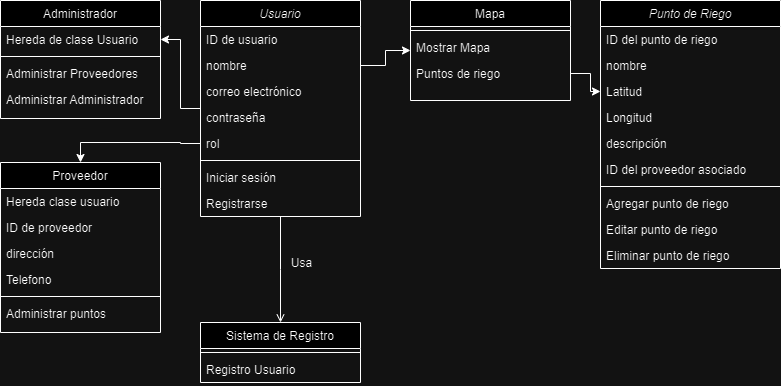

The diagram above was exported from draw.io. Its source (the exported page's mxGraphModel, read from the mxfile embedded in the PNG):
<mxGraphModel dx="1674" dy="772" grid="1" gridSize="10" guides="1" tooltips="1" connect="1" arrows="1" fold="1" page="1" pageScale="1" pageWidth="827" pageHeight="1169" math="0" shadow="0">
  <root>
    <mxCell id="WIyWlLk6GJQsqaUBKTNV-0" />
    <mxCell id="WIyWlLk6GJQsqaUBKTNV-1" parent="WIyWlLk6GJQsqaUBKTNV-0" />
    <mxCell id="aZ_lYEevwszBY3AranUO-17" style="edgeStyle=orthogonalEdgeStyle;rounded=0;orthogonalLoop=1;jettySize=auto;html=1;entryX=1;entryY=0.5;entryDx=0;entryDy=0;" parent="WIyWlLk6GJQsqaUBKTNV-1" source="zkfFHV4jXpPFQw0GAbJ--0" target="zkfFHV4jXpPFQw0GAbJ--14" edge="1">
      <mxGeometry relative="1" as="geometry" />
    </mxCell>
    <mxCell id="zkfFHV4jXpPFQw0GAbJ--0" value="Usuario" style="swimlane;fontStyle=2;align=center;verticalAlign=top;childLayout=stackLayout;horizontal=1;startSize=26;horizontalStack=0;resizeParent=1;resizeLast=0;collapsible=1;marginBottom=0;rounded=0;shadow=0;strokeWidth=1;" parent="WIyWlLk6GJQsqaUBKTNV-1" vertex="1">
      <mxGeometry x="230" y="278" width="160" height="216" as="geometry">
        <mxRectangle x="220" y="120" width="160" height="26" as="alternateBounds" />
      </mxGeometry>
    </mxCell>
    <mxCell id="zkfFHV4jXpPFQw0GAbJ--1" value="ID de usuario" style="text;align=left;verticalAlign=top;spacingLeft=4;spacingRight=4;overflow=hidden;rotatable=0;points=[[0,0.5],[1,0.5]];portConstraint=eastwest;" parent="zkfFHV4jXpPFQw0GAbJ--0" vertex="1">
      <mxGeometry y="26" width="160" height="26" as="geometry" />
    </mxCell>
    <mxCell id="zkfFHV4jXpPFQw0GAbJ--2" value="nombre" style="text;align=left;verticalAlign=top;spacingLeft=4;spacingRight=4;overflow=hidden;rotatable=0;points=[[0,0.5],[1,0.5]];portConstraint=eastwest;rounded=0;shadow=0;html=0;" parent="zkfFHV4jXpPFQw0GAbJ--0" vertex="1">
      <mxGeometry y="52" width="160" height="26" as="geometry" />
    </mxCell>
    <mxCell id="zkfFHV4jXpPFQw0GAbJ--3" value="correo electrónico" style="text;align=left;verticalAlign=top;spacingLeft=4;spacingRight=4;overflow=hidden;rotatable=0;points=[[0,0.5],[1,0.5]];portConstraint=eastwest;rounded=0;shadow=0;html=0;" parent="zkfFHV4jXpPFQw0GAbJ--0" vertex="1">
      <mxGeometry y="78" width="160" height="26" as="geometry" />
    </mxCell>
    <mxCell id="aZ_lYEevwszBY3AranUO-0" value="contraseña" style="text;align=left;verticalAlign=top;spacingLeft=4;spacingRight=4;overflow=hidden;rotatable=0;points=[[0,0.5],[1,0.5]];portConstraint=eastwest;rounded=0;shadow=0;html=0;" parent="zkfFHV4jXpPFQw0GAbJ--0" vertex="1">
      <mxGeometry y="104" width="160" height="26" as="geometry" />
    </mxCell>
    <mxCell id="aZ_lYEevwszBY3AranUO-1" value="rol " style="text;align=left;verticalAlign=top;spacingLeft=4;spacingRight=4;overflow=hidden;rotatable=0;points=[[0,0.5],[1,0.5]];portConstraint=eastwest;rounded=0;shadow=0;html=0;" parent="zkfFHV4jXpPFQw0GAbJ--0" vertex="1">
      <mxGeometry y="130" width="160" height="26" as="geometry" />
    </mxCell>
    <mxCell id="zkfFHV4jXpPFQw0GAbJ--4" value="" style="line;html=1;strokeWidth=1;align=left;verticalAlign=middle;spacingTop=-1;spacingLeft=3;spacingRight=3;rotatable=0;labelPosition=right;points=[];portConstraint=eastwest;" parent="zkfFHV4jXpPFQw0GAbJ--0" vertex="1">
      <mxGeometry y="156" width="160" height="8" as="geometry" />
    </mxCell>
    <mxCell id="zkfFHV4jXpPFQw0GAbJ--5" value="Iniciar sesión" style="text;align=left;verticalAlign=top;spacingLeft=4;spacingRight=4;overflow=hidden;rotatable=0;points=[[0,0.5],[1,0.5]];portConstraint=eastwest;" parent="zkfFHV4jXpPFQw0GAbJ--0" vertex="1">
      <mxGeometry y="164" width="160" height="26" as="geometry" />
    </mxCell>
    <mxCell id="aZ_lYEevwszBY3AranUO-2" value="Registrarse" style="text;align=left;verticalAlign=top;spacingLeft=4;spacingRight=4;overflow=hidden;rotatable=0;points=[[0,0.5],[1,0.5]];portConstraint=eastwest;rounded=0;shadow=0;html=0;" parent="zkfFHV4jXpPFQw0GAbJ--0" vertex="1">
      <mxGeometry y="190" width="160" height="26" as="geometry" />
    </mxCell>
    <mxCell id="zkfFHV4jXpPFQw0GAbJ--6" value="Proveedor" style="swimlane;fontStyle=0;align=center;verticalAlign=top;childLayout=stackLayout;horizontal=1;startSize=26;horizontalStack=0;resizeParent=1;resizeLast=0;collapsible=1;marginBottom=0;rounded=0;shadow=0;strokeWidth=1;" parent="WIyWlLk6GJQsqaUBKTNV-1" vertex="1">
      <mxGeometry x="30" y="440" width="160" height="170" as="geometry">
        <mxRectangle x="130" y="380" width="160" height="26" as="alternateBounds" />
      </mxGeometry>
    </mxCell>
    <mxCell id="zkfFHV4jXpPFQw0GAbJ--7" value="Hereda clase usuario" style="text;align=left;verticalAlign=top;spacingLeft=4;spacingRight=4;overflow=hidden;rotatable=0;points=[[0,0.5],[1,0.5]];portConstraint=eastwest;" parent="zkfFHV4jXpPFQw0GAbJ--6" vertex="1">
      <mxGeometry y="26" width="160" height="26" as="geometry" />
    </mxCell>
    <mxCell id="aZ_lYEevwszBY3AranUO-16" value="ID de proveedor" style="text;align=left;verticalAlign=top;spacingLeft=4;spacingRight=4;overflow=hidden;rotatable=0;points=[[0,0.5],[1,0.5]];portConstraint=eastwest;" parent="zkfFHV4jXpPFQw0GAbJ--6" vertex="1">
      <mxGeometry y="52" width="160" height="26" as="geometry" />
    </mxCell>
    <mxCell id="aZ_lYEevwszBY3AranUO-4" value="dirección" style="text;align=left;verticalAlign=top;spacingLeft=4;spacingRight=4;overflow=hidden;rotatable=0;points=[[0,0.5],[1,0.5]];portConstraint=eastwest;rounded=0;shadow=0;html=0;" parent="zkfFHV4jXpPFQw0GAbJ--6" vertex="1">
      <mxGeometry y="78" width="160" height="26" as="geometry" />
    </mxCell>
    <mxCell id="zkfFHV4jXpPFQw0GAbJ--11" value=" Telefono" style="text;align=left;verticalAlign=top;spacingLeft=4;spacingRight=4;overflow=hidden;rotatable=0;points=[[0,0.5],[1,0.5]];portConstraint=eastwest;" parent="zkfFHV4jXpPFQw0GAbJ--6" vertex="1">
      <mxGeometry y="104" width="160" height="26" as="geometry" />
    </mxCell>
    <mxCell id="zkfFHV4jXpPFQw0GAbJ--9" value="" style="line;html=1;strokeWidth=1;align=left;verticalAlign=middle;spacingTop=-1;spacingLeft=3;spacingRight=3;rotatable=0;labelPosition=right;points=[];portConstraint=eastwest;" parent="zkfFHV4jXpPFQw0GAbJ--6" vertex="1">
      <mxGeometry y="130" width="160" height="8" as="geometry" />
    </mxCell>
    <mxCell id="aZ_lYEevwszBY3AranUO-7" value="Administrar puntos" style="text;align=left;verticalAlign=top;spacingLeft=4;spacingRight=4;overflow=hidden;rotatable=0;points=[[0,0.5],[1,0.5]];portConstraint=eastwest;" parent="zkfFHV4jXpPFQw0GAbJ--6" vertex="1">
      <mxGeometry y="138" width="160" height="26" as="geometry" />
    </mxCell>
    <mxCell id="zkfFHV4jXpPFQw0GAbJ--13" value="Administrador" style="swimlane;fontStyle=0;align=center;verticalAlign=top;childLayout=stackLayout;horizontal=1;startSize=26;horizontalStack=0;resizeParent=1;resizeLast=0;collapsible=1;marginBottom=0;rounded=0;shadow=0;strokeWidth=1;" parent="WIyWlLk6GJQsqaUBKTNV-1" vertex="1">
      <mxGeometry x="30" y="278" width="160" height="118" as="geometry">
        <mxRectangle x="340" y="380" width="170" height="26" as="alternateBounds" />
      </mxGeometry>
    </mxCell>
    <mxCell id="zkfFHV4jXpPFQw0GAbJ--14" value="Hereda de clase Usuario" style="text;align=left;verticalAlign=top;spacingLeft=4;spacingRight=4;overflow=hidden;rotatable=0;points=[[0,0.5],[1,0.5]];portConstraint=eastwest;" parent="zkfFHV4jXpPFQw0GAbJ--13" vertex="1">
      <mxGeometry y="26" width="160" height="26" as="geometry" />
    </mxCell>
    <mxCell id="zkfFHV4jXpPFQw0GAbJ--15" value="" style="line;html=1;strokeWidth=1;align=left;verticalAlign=middle;spacingTop=-1;spacingLeft=3;spacingRight=3;rotatable=0;labelPosition=right;points=[];portConstraint=eastwest;" parent="zkfFHV4jXpPFQw0GAbJ--13" vertex="1">
      <mxGeometry y="52" width="160" height="8" as="geometry" />
    </mxCell>
    <mxCell id="aZ_lYEevwszBY3AranUO-14" value="Administrar Proveedores" style="text;align=left;verticalAlign=top;spacingLeft=4;spacingRight=4;overflow=hidden;rotatable=0;points=[[0,0.5],[1,0.5]];portConstraint=eastwest;" parent="zkfFHV4jXpPFQw0GAbJ--13" vertex="1">
      <mxGeometry y="60" width="160" height="26" as="geometry" />
    </mxCell>
    <mxCell id="GcxGyvaTVu4d5rZ2J3l_-0" value="Administrar Administrador" style="text;align=left;verticalAlign=top;spacingLeft=4;spacingRight=4;overflow=hidden;rotatable=0;points=[[0,0.5],[1,0.5]];portConstraint=eastwest;" vertex="1" parent="zkfFHV4jXpPFQw0GAbJ--13">
      <mxGeometry y="86" width="160" height="32" as="geometry" />
    </mxCell>
    <mxCell id="zkfFHV4jXpPFQw0GAbJ--17" value="Sistema de Registro" style="swimlane;fontStyle=0;align=center;verticalAlign=top;childLayout=stackLayout;horizontal=1;startSize=26;horizontalStack=0;resizeParent=1;resizeLast=0;collapsible=1;marginBottom=0;rounded=0;shadow=0;strokeWidth=1;" parent="WIyWlLk6GJQsqaUBKTNV-1" vertex="1">
      <mxGeometry x="230" y="600" width="160" height="60" as="geometry">
        <mxRectangle x="550" y="140" width="160" height="26" as="alternateBounds" />
      </mxGeometry>
    </mxCell>
    <mxCell id="zkfFHV4jXpPFQw0GAbJ--23" value="" style="line;html=1;strokeWidth=1;align=left;verticalAlign=middle;spacingTop=-1;spacingLeft=3;spacingRight=3;rotatable=0;labelPosition=right;points=[];portConstraint=eastwest;" parent="zkfFHV4jXpPFQw0GAbJ--17" vertex="1">
      <mxGeometry y="26" width="160" height="8" as="geometry" />
    </mxCell>
    <mxCell id="zkfFHV4jXpPFQw0GAbJ--24" value="Registro Usuario" style="text;align=left;verticalAlign=top;spacingLeft=4;spacingRight=4;overflow=hidden;rotatable=0;points=[[0,0.5],[1,0.5]];portConstraint=eastwest;" parent="zkfFHV4jXpPFQw0GAbJ--17" vertex="1">
      <mxGeometry y="34" width="160" height="26" as="geometry" />
    </mxCell>
    <mxCell id="zkfFHV4jXpPFQw0GAbJ--26" value="" style="endArrow=open;shadow=0;strokeWidth=1;rounded=0;endFill=1;edgeStyle=elbowEdgeStyle;elbow=vertical;" parent="WIyWlLk6GJQsqaUBKTNV-1" source="zkfFHV4jXpPFQw0GAbJ--0" target="zkfFHV4jXpPFQw0GAbJ--17" edge="1">
      <mxGeometry x="0.5" y="41" relative="1" as="geometry">
        <mxPoint x="380" y="430" as="sourcePoint" />
        <mxPoint x="540" y="430" as="targetPoint" />
        <mxPoint x="-40" y="32" as="offset" />
      </mxGeometry>
    </mxCell>
    <mxCell id="zkfFHV4jXpPFQw0GAbJ--29" value="Usa" style="text;html=1;resizable=0;points=[];;align=center;verticalAlign=middle;labelBackgroundColor=none;rounded=0;shadow=0;strokeWidth=1;fontSize=12;" parent="zkfFHV4jXpPFQw0GAbJ--26" vertex="1" connectable="0">
      <mxGeometry x="0.5" y="49" relative="1" as="geometry">
        <mxPoint x="-29" y="-34" as="offset" />
      </mxGeometry>
    </mxCell>
    <mxCell id="aZ_lYEevwszBY3AranUO-8" value="" style="edgeStyle=orthogonalEdgeStyle;rounded=0;orthogonalLoop=1;jettySize=auto;html=1;exitX=0;exitY=0.5;exitDx=0;exitDy=0;entryX=0.5;entryY=0;entryDx=0;entryDy=0;" parent="WIyWlLk6GJQsqaUBKTNV-1" source="aZ_lYEevwszBY3AranUO-1" target="zkfFHV4jXpPFQw0GAbJ--6" edge="1">
      <mxGeometry relative="1" as="geometry">
        <Array as="points">
          <mxPoint x="210" y="421" />
          <mxPoint x="210" y="420" />
          <mxPoint x="110" y="420" />
        </Array>
      </mxGeometry>
    </mxCell>
    <mxCell id="aZ_lYEevwszBY3AranUO-19" value="Mapa" style="swimlane;fontStyle=0;align=center;verticalAlign=top;childLayout=stackLayout;horizontal=1;startSize=26;horizontalStack=0;resizeParent=1;resizeLast=0;collapsible=1;marginBottom=0;rounded=0;shadow=0;strokeWidth=1;" parent="WIyWlLk6GJQsqaUBKTNV-1" vertex="1">
      <mxGeometry x="440" y="278" width="160" height="100" as="geometry">
        <mxRectangle x="550" y="140" width="160" height="26" as="alternateBounds" />
      </mxGeometry>
    </mxCell>
    <mxCell id="aZ_lYEevwszBY3AranUO-25" value="" style="line;html=1;strokeWidth=1;align=left;verticalAlign=middle;spacingTop=-1;spacingLeft=3;spacingRight=3;rotatable=0;labelPosition=right;points=[];portConstraint=eastwest;" parent="aZ_lYEevwszBY3AranUO-19" vertex="1">
      <mxGeometry y="26" width="160" height="8" as="geometry" />
    </mxCell>
    <mxCell id="aZ_lYEevwszBY3AranUO-26" value="Mostrar Mapa" style="text;align=left;verticalAlign=top;spacingLeft=4;spacingRight=4;overflow=hidden;rotatable=0;points=[[0,0.5],[1,0.5]];portConstraint=eastwest;" parent="aZ_lYEevwszBY3AranUO-19" vertex="1">
      <mxGeometry y="34" width="160" height="26" as="geometry" />
    </mxCell>
    <mxCell id="aZ_lYEevwszBY3AranUO-27" value="Puntos de riego" style="text;align=left;verticalAlign=top;spacingLeft=4;spacingRight=4;overflow=hidden;rotatable=0;points=[[0,0.5],[1,0.5]];portConstraint=eastwest;" parent="aZ_lYEevwszBY3AranUO-19" vertex="1">
      <mxGeometry y="60" width="160" height="26" as="geometry" />
    </mxCell>
    <mxCell id="LxZ7l8kVneJR8sngs2Q3-1" style="edgeStyle=orthogonalEdgeStyle;rounded=0;orthogonalLoop=1;jettySize=auto;html=1;entryX=0;entryY=0.5;entryDx=0;entryDy=0;exitX=1;exitY=0.5;exitDx=0;exitDy=0;" parent="WIyWlLk6GJQsqaUBKTNV-1" source="zkfFHV4jXpPFQw0GAbJ--2" target="aZ_lYEevwszBY3AranUO-19" edge="1">
      <mxGeometry relative="1" as="geometry" />
    </mxCell>
    <mxCell id="LxZ7l8kVneJR8sngs2Q3-3" value="Punto de Riego" style="swimlane;fontStyle=2;align=center;verticalAlign=top;childLayout=stackLayout;horizontal=1;startSize=26;horizontalStack=0;resizeParent=1;resizeLast=0;collapsible=1;marginBottom=0;rounded=0;shadow=0;strokeWidth=1;" parent="WIyWlLk6GJQsqaUBKTNV-1" vertex="1">
      <mxGeometry x="630" y="278" width="180" height="268" as="geometry">
        <mxRectangle x="220" y="120" width="160" height="26" as="alternateBounds" />
      </mxGeometry>
    </mxCell>
    <mxCell id="LxZ7l8kVneJR8sngs2Q3-4" value=" ID del punto de riego" style="text;align=left;verticalAlign=top;spacingLeft=4;spacingRight=4;overflow=hidden;rotatable=0;points=[[0,0.5],[1,0.5]];portConstraint=eastwest;" parent="LxZ7l8kVneJR8sngs2Q3-3" vertex="1">
      <mxGeometry y="26" width="180" height="26" as="geometry" />
    </mxCell>
    <mxCell id="LxZ7l8kVneJR8sngs2Q3-5" value="nombre" style="text;align=left;verticalAlign=top;spacingLeft=4;spacingRight=4;overflow=hidden;rotatable=0;points=[[0,0.5],[1,0.5]];portConstraint=eastwest;rounded=0;shadow=0;html=0;" parent="LxZ7l8kVneJR8sngs2Q3-3" vertex="1">
      <mxGeometry y="52" width="180" height="26" as="geometry" />
    </mxCell>
    <mxCell id="LxZ7l8kVneJR8sngs2Q3-6" value="Latitud" style="text;align=left;verticalAlign=top;spacingLeft=4;spacingRight=4;overflow=hidden;rotatable=0;points=[[0,0.5],[1,0.5]];portConstraint=eastwest;rounded=0;shadow=0;html=0;" parent="LxZ7l8kVneJR8sngs2Q3-3" vertex="1">
      <mxGeometry y="78" width="180" height="26" as="geometry" />
    </mxCell>
    <mxCell id="GcxGyvaTVu4d5rZ2J3l_-1" value="Longitud" style="text;align=left;verticalAlign=top;spacingLeft=4;spacingRight=4;overflow=hidden;rotatable=0;points=[[0,0.5],[1,0.5]];portConstraint=eastwest;rounded=0;shadow=0;html=0;" vertex="1" parent="LxZ7l8kVneJR8sngs2Q3-3">
      <mxGeometry y="104" width="180" height="26" as="geometry" />
    </mxCell>
    <mxCell id="LxZ7l8kVneJR8sngs2Q3-7" value="descripción" style="text;align=left;verticalAlign=top;spacingLeft=4;spacingRight=4;overflow=hidden;rotatable=0;points=[[0,0.5],[1,0.5]];portConstraint=eastwest;rounded=0;shadow=0;html=0;" parent="LxZ7l8kVneJR8sngs2Q3-3" vertex="1">
      <mxGeometry y="130" width="180" height="26" as="geometry" />
    </mxCell>
    <mxCell id="LxZ7l8kVneJR8sngs2Q3-14" value="ID del proveedor asociado" style="text;align=left;verticalAlign=top;spacingLeft=4;spacingRight=4;overflow=hidden;rotatable=0;points=[[0,0.5],[1,0.5]];portConstraint=eastwest;rounded=0;shadow=0;html=0;" parent="LxZ7l8kVneJR8sngs2Q3-3" vertex="1">
      <mxGeometry y="156" width="180" height="26" as="geometry" />
    </mxCell>
    <mxCell id="LxZ7l8kVneJR8sngs2Q3-9" value="" style="line;html=1;strokeWidth=1;align=left;verticalAlign=middle;spacingTop=-1;spacingLeft=3;spacingRight=3;rotatable=0;labelPosition=right;points=[];portConstraint=eastwest;" parent="LxZ7l8kVneJR8sngs2Q3-3" vertex="1">
      <mxGeometry y="182" width="180" height="8" as="geometry" />
    </mxCell>
    <mxCell id="LxZ7l8kVneJR8sngs2Q3-10" value="Agregar punto de riego" style="text;align=left;verticalAlign=top;spacingLeft=4;spacingRight=4;overflow=hidden;rotatable=0;points=[[0,0.5],[1,0.5]];portConstraint=eastwest;" parent="LxZ7l8kVneJR8sngs2Q3-3" vertex="1">
      <mxGeometry y="190" width="180" height="26" as="geometry" />
    </mxCell>
    <mxCell id="LxZ7l8kVneJR8sngs2Q3-11" value="Editar punto de riego" style="text;align=left;verticalAlign=top;spacingLeft=4;spacingRight=4;overflow=hidden;rotatable=0;points=[[0,0.5],[1,0.5]];portConstraint=eastwest;rounded=0;shadow=0;html=0;" parent="LxZ7l8kVneJR8sngs2Q3-3" vertex="1">
      <mxGeometry y="216" width="180" height="26" as="geometry" />
    </mxCell>
    <mxCell id="LxZ7l8kVneJR8sngs2Q3-12" value="Eliminar punto de riego" style="text;align=left;verticalAlign=top;spacingLeft=4;spacingRight=4;overflow=hidden;rotatable=0;points=[[0,0.5],[1,0.5]];portConstraint=eastwest;" parent="LxZ7l8kVneJR8sngs2Q3-3" vertex="1">
      <mxGeometry y="242" width="180" height="26" as="geometry" />
    </mxCell>
    <mxCell id="LxZ7l8kVneJR8sngs2Q3-13" style="edgeStyle=orthogonalEdgeStyle;rounded=0;orthogonalLoop=1;jettySize=auto;html=1;" parent="WIyWlLk6GJQsqaUBKTNV-1" source="aZ_lYEevwszBY3AranUO-27" target="LxZ7l8kVneJR8sngs2Q3-6" edge="1">
      <mxGeometry relative="1" as="geometry" />
    </mxCell>
  </root>
</mxGraphModel>